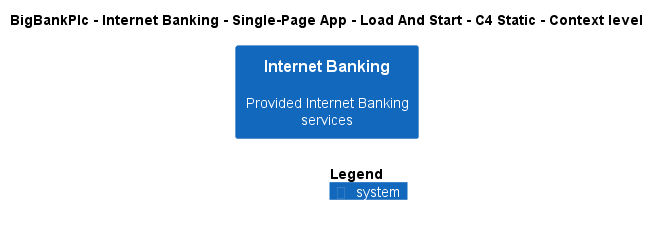

The diagram above was rendered by PlantUML. Its source (embedded in the PNG):
@startuml
!include ..\..\..\..\..\..\..\.c4s\C4_Context.puml

AddElementTag("c4interflow:lifecycle:new", $bgColor=green, $fontColor=#ffffff, $borderColor=green, $shadowing="False")
AddElementTag("c4interflow:lifecycle:changed", $bgColor=orange, $fontColor=#ffffff, $borderColor=orange, $shadowing="False")
AddElementTag("c4interflow:lifecycle:removed", $bgColor=red, $fontColor=#ffffff, $borderColor=red, $shadowing="False")

AddRelTag("c4interflow:lifecycle:new", $textColor=green, $lineColor=green)
AddRelTag("c4interflow:lifecycle:changed", $textColor=orange, $lineColor=orange)
AddRelTag("c4interflow:lifecycle:removed", $textColor=red, $lineColor=red)

SHOW_PERSON_PORTRAIT()
LAYOUT_TOP_DOWN()

skinparam linetype polyline

title BigBankPlc - Internet Banking - Single-Page App - Load And Start - C4 Static - Context level

System(BigBankPlc.SoftwareSystems.InternetBanking, "Internet Banking", "Provided Internet Banking services")



SHOW_LEGEND()
@enduml